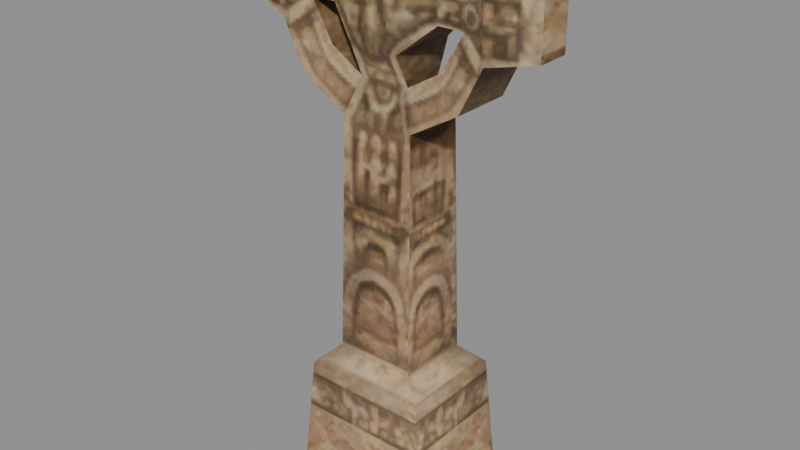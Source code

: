 # Source: monument_a.blend  (saved by Blender 5.2.45; exported with 4.5.12 LTS)
import bpy
from mathutils import Matrix  # noqa: F401  (used for matrix-valued properties, if any)

bpy.ops.wm.read_factory_settings(use_empty=True)
scene = bpy.context.scene
scene.name = 'Scene'

# ---- collections
col_monument_a = bpy.data.collections.new('monument_a'); scene.collection.children.link(col_monument_a)

# ---- images (referenced by path relative to the original .blend; pixels are not part of the script)
import os
ASSET_DIR = os.environ.get("B2B_ASSET_DIR", "")  # directory of the original .blend (textures are referenced by path, not embedded)
HERE = os.path.dirname(os.path.abspath(__file__))  # packed textures are extracted next to this script under _unpacked/

def load_image(name, relpath, width, height, colorspace="sRGB"):
    """Load a texture the original file referenced (path relative to the .blend, or extracted next to this script)."""
    p = next((c for c in (os.path.join(HERE, relpath), os.path.join(ASSET_DIR, relpath)) if relpath and os.path.exists(c)), "")
    if p:
        img = bpy.data.images.load(p, check_existing=True)
        img.name = name
    else:  # same state as the original file: an image datablock whose file is absent (Cycles renders it pink)
        img = bpy.data.images.new(name, width, height)
        img.source = "FILE"
        img.filepath = "//" + (relpath or name)
    img.colorspace_settings.name = colorspace
    return img
img_monument_a_monument_dds = load_image('monument_a_monument.dds', '_unpacked/texture_0.2633f859.png', 256, 256, 'sRGB')

# ---- materials (node trees are filled in below, after node groups)
mat_monument_a_mat_0 = bpy.data.materials.new('monument_a_mat_0')

# ---- material node trees
mat_monument_a_mat_0.use_nodes = True; mat_monument_a_mat_0.node_tree.nodes.clear()
_N = mat_monument_a_mat_0.node_tree.nodes; _L = mat_monument_a_mat_0.node_tree.links
n0 = _N.new('ShaderNodeBsdfPrincipled'); n0.name = 'Principled BSDF'; n0.location = (-200, 100)
n0.inputs[2].default_value = 0.8
n0.inputs[10].default_value = 0.005
n1 = _N.new('ShaderNodeOutputMaterial'); n1.name = 'Material Output'; n1.location = (200, 100)
n2 = _N.new('ShaderNodeTexImage'); n2.name = 'Image Texture'; n2.location = (0, 0)
n2.image = img_monument_a_monument_dds
_L.new(n0.outputs[0], n1.inputs[0])
_L.new(n2.outputs[0], n0.inputs[0])
_L.new(n2.outputs[1], n0.inputs[4])
n1.is_active_output = True

# ---- meshes
me_monument_a_mesh_0 = bpy.data.meshes.new('monument_a_mesh_0')
me_monument_a_mesh_0.from_pydata([(-0.3108, 0.2856, 0.703), (-0.3108, -0.2856, 0.703), (-0.2807, -0.2385, 2.529), (0.3108, -0.2856, 0.703), (0.3108, 0.2856, 0.703), (0.2807, 0.2385, 2.529), (-0.2807, 0.2385, 2.529), (0.2807, -0.2385, 2.529), (0.5511, -0.4729, -0.3214), (0.5511, 0.4729, -0.3214), (0.4868, -0.4113, 0.5707), (-0.5511, 0.4729, -0.3214), (-0.5511, -0.4729, -0.3214), (-0.4868, 0.4113, 0.5707), (-0.4868, -0.4113, 0.5707), (0.4868, 0.4113, 0.5707), (0.6517, 0.2322, 2.747), (0.8189, 0.2259, 3.09), (0.6517, -0.2322, 2.747), (-0.6517, -0.2322, 2.747), (-0.8189, -0.2259, 3.09), (-0.6517, 0.2322, 2.747), (0.8189, -0.2259, 3.09), (-0.8189, 0.2259, 3.09), (1.15, -0.1279, 3.66), (1.15, -0.1279, 3.15), (1.15, 0.1279, 3.15), (1.15, 0.1279, 3.66), (-1.15, 0.1279, 3.66), (-1.15, 0.1279, 3.15), (-1.15, -0.1279, 3.15), (-1.15, -0.1279, 3.66), (0.1876, 0.2626, 3.041), (0.1876, -0.2626, 3.041), (0.1922, -0.1556, 2.8), (-0.1876, -0.2626, 3.041), (-0.1876, 0.2626, 3.041), (-0.1922, 0.1556, 2.8), (0.4237, 0.1507, 3.248), (-0.4237, -0.1507, 3.248), (-0.2807, 0.2385, 2.529), (-0.2807, -0.2385, 2.529), (0.2807, -0.2385, 2.529), (0.2807, 0.2385, 2.529), (0.4509, -0.1532, 2.954), (0.6235, -0.1507, 3.248), (0.4509, 0.1532, 2.954), (-0.4509, 0.1532, 2.954), (-0.6235, 0.1507, 3.248), (-0.4509, -0.1532, 2.954), (0.6235, 0.1507, 3.248), (-0.6235, -0.1507, 3.248), (0.1876, 0.2626, 3.733), (0.1876, -0.2626, 3.733), (0.4237, -0.1507, 3.568), (-0.1876, -0.2626, 3.733), (-0.1876, 0.2626, 3.733), (-0.4237, 0.1507, 3.568), (-0.1876, 0.2626, 3.733), (-0.1876, 0.2626, 3.041), (-0.4237, 0.1507, 3.248), (0.1876, -0.2626, 3.733), (0.1876, -0.2626, 3.041), (0.4237, -0.1507, 3.248), (-0.1876, -0.2626, 3.041), (-0.1876, -0.2626, 3.733), (-0.4237, -0.1507, 3.568), (0.1876, 0.2626, 3.041), (0.1876, 0.2626, 3.733), (0.4237, 0.1507, 3.568), (-0.1922, -0.1556, 2.8), (0.1922, 0.1556, 2.8), (0.5511, -0.4729, -0.3214), (0.4868, -0.4113, 0.5707), (-0.5511, -0.4729, -0.3214), (0.4237, -0.1507, 3.248), (-0.4237, 0.1507, 3.248), (-0.8189, 0.2259, 3.09), (-1.15, 0.1279, 3.15), (-0.8189, 0.2259, 3.695), (0.8189, 0.2259, 3.695), (1.15, 0.1279, 3.66), (0.8189, 0.2259, 3.09), (-0.8189, -0.2259, 3.695), (-1.15, -0.1279, 3.66), (-0.8189, -0.2259, 3.09), (0.8189, -0.2259, 3.09), (1.15, -0.1279, 3.15), (0.8189, -0.2259, 3.695), (0.4868, 0.4113, 0.5707), (0.5511, 0.4729, -0.3214), (-0.5511, 0.4729, -0.3214), (0.8189, -0.2259, 3.695), (0.8189, 0.2259, 3.695), (0.6235, 0.1507, 3.568), (-0.8189, 0.2259, 3.695), (-0.8189, -0.2259, 3.695), (-0.6235, -0.1507, 3.568), (-1.15, 0.1279, 3.66), (1.15, 0.1279, 3.15), (1.15, -0.1279, 3.66), (-1.15, -0.1279, 3.15), (-0.4237, -0.1507, 3.568), (0.4237, 0.1507, 3.568), (-0.1922, -0.1556, 2.8), (-0.1922, 0.1556, 2.8), (0.1922, 0.1556, 2.8), (0.1922, -0.1556, 2.8), (-0.6235, -0.1507, 3.248), (0.6235, 0.1507, 3.248), (0.6235, -0.1507, 3.568), (-0.6235, 0.1507, 3.568), (0.6235, -0.1507, 3.568), (-0.6235, 0.1507, 3.568), (0.4237, 0.1507, 3.248), (-0.4237, -0.1507, 3.248), (0.4237, -0.1507, 3.568), (-0.4237, 0.1507, 3.568), (-0.2807, -0.2385, 2.529), (-0.3108, -0.2856, 0.703), (0.2807, -0.2385, 2.529), (0.2807, 0.2385, 2.529), (0.3108, 0.2856, 0.703), (-0.2807, 0.2385, 2.529), (-0.8189, -0.2259, 3.09), (-1.15, -0.1279, 3.15), (-0.8189, 0.2259, 3.09), (0.8189, 0.2259, 3.09), (1.15, 0.1279, 3.15), (0.8189, -0.2259, 3.09), (-0.6517, 0.2322, 2.747), (-0.4509, 0.1532, 2.954), (0.6517, -0.2322, 2.747), (0.4509, -0.1532, 2.954), (-0.6517, -0.2322, 2.747), (0.6517, 0.2322, 2.747), (-0.6235, -0.1507, 3.568), (0.6235, 0.1507, 3.568), (-0.6235, 0.1507, 3.248), (0.6235, -0.1507, 3.248), (0.4509, 0.1532, 2.954), (-0.4509, -0.1532, 2.954), (0.1922, -0.1556, 2.8), (-0.1922, 0.1556, 2.8), (-0.2807, 0.2385, 2.529), (1.15, -0.1279, 3.66), (-1.15, 0.1279, 3.66), (-0.2807, -0.2385, 2.529), (0.3108, -0.2856, 0.703), (-0.4868, -0.4113, 0.5707), (1.15, -0.1279, 3.15), (-1.15, 0.1279, 3.15), (-0.1922, -0.1556, 2.8), (0.1922, 0.1556, 2.8), (-0.4868, 0.4113, 0.5707), (1.15, 0.1279, 3.66), (-1.15, -0.1279, 3.66), (-0.1922, -0.1556, 2.8), (-0.1922, 0.1556, 2.8), (-0.4237, -0.1507, 3.248), (-0.4237, -0.1507, 3.568), (-0.4237, 0.1507, 3.568), (-0.4237, 0.1507, 3.248), (-0.3108, 0.2856, 0.703), (-0.6235, -0.1507, 3.248), (-0.6235, 0.1507, 3.248), (-0.1876, -0.2626, 3.733), (-0.1876, 0.2626, 3.733), (0.6235, -0.1507, 3.248), (0.6235, 0.1507, 3.248)], [], [(0, 1, 2), (3, 4, 5), (6, 0, 2), (7, 3, 5), (8, 9, 10), (11, 12, 13), (12, 14, 13), (9, 15, 10), (16, 17, 18), (19, 20, 21), (17, 22, 18), (20, 23, 21), (24, 25, 26), (27, 24, 26), (28, 29, 30), (31, 28, 30), (32, 33, 34), (35, 36, 37), (13, 14, 0), (10, 15, 3), (33, 32, 38), (36, 35, 39), (40, 41, 19), (42, 43, 16), (18, 42, 16), (21, 40, 19), (44, 45, 46), (47, 48, 49), (45, 50, 46), (48, 51, 49), (52, 53, 54), (55, 56, 57), (58, 59, 60), (61, 62, 63), (64, 65, 66), (67, 68, 69), (15, 4, 3), (14, 1, 0), (70, 35, 37), (71, 32, 34), (72, 73, 74), (75, 33, 38), (76, 36, 39), (77, 78, 79), (80, 81, 82), (83, 84, 85), (86, 87, 88), (89, 90, 91), (92, 93, 94), (95, 96, 97), (78, 98, 79), (81, 99, 82), (87, 100, 88), (84, 101, 85), (102, 55, 57), (103, 52, 54), (104, 105, 47), (106, 107, 44), (46, 106, 44), (49, 104, 47), (83, 85, 108), (80, 82, 109), (86, 88, 110), (77, 79, 111), (112, 92, 94), (113, 95, 97), (114, 67, 69), (115, 64, 66), (116, 61, 63), (117, 58, 60), (118, 119, 120), (121, 122, 123), (124, 125, 126), (127, 128, 129), (130, 77, 131), (132, 86, 133), (108, 85, 134), (109, 82, 135), (136, 83, 108), (137, 80, 109), (138, 77, 111), (139, 86, 110), (140, 109, 135), (141, 108, 134), (77, 138, 131), (86, 139, 133), (142, 120, 132), (143, 144, 130), (92, 145, 93), (95, 146, 96), (135, 121, 140), (134, 147, 141), (73, 148, 149), (128, 150, 129), (125, 151, 126), (147, 152, 141), (121, 153, 140), (131, 143, 130), (133, 142, 132), (122, 89, 154), (145, 155, 93), (146, 156, 96), (67, 153, 59), (64, 157, 62), (153, 121, 158), (157, 118, 142), (108, 159, 136), (159, 160, 136), (161, 162, 138), (111, 161, 138), (103, 54, 112), (116, 63, 139), (102, 57, 113), (163, 122, 154), (148, 119, 149), (97, 102, 113), (76, 39, 164), (165, 76, 164), (110, 116, 139), (109, 114, 137), (114, 69, 137), (53, 52, 166), (154, 89, 91), (52, 167, 166), (61, 65, 64), (62, 61, 64), (58, 68, 67), (59, 58, 67), (121, 123, 158), (168, 75, 169), (118, 120, 142), (75, 38, 169), (119, 148, 120), (122, 163, 123), (153, 158, 59), (73, 149, 74), (94, 103, 112), (157, 142, 62)])
me_monument_a_mesh_0.polygons.foreach_set('use_smooth', [True] * 138)
_uv = me_monument_a_mesh_0.uv_layers.new(name='UVMap')
_uv.uv.foreach_set('vector', [0.1356, 0.4662, 0.04266, 0.4662, 0.05151, 0.8056, 0.1356, 0.4662, 0.04266, 0.4662, 0.05151, 0.8056, 0.1293, 0.8056, 0.1356, 0.4662, 0.05151, 0.8056, 0.1293, 0.8056, 0.1356, 0.4662, 0.05151, 0.8056, 0.1687, 0.2622, 0.003871, 0.2622, 0.1558, 0.4201, 0.1687, 0.2622, 0.003871, 0.2622, 0.1558, 0.4201, 0.003871, 0.2622, 0.01726, 0.4201, 0.1558, 0.4201, 0.003871, 0.2622, 0.01726, 0.4201, 0.1558, 0.4201, 0.05059, 0.896, 0.05041, 0.9681, 0.1283, 0.896, 0.05059, 0.896, 0.05041, 0.9681, 0.1283, 0.896, 0.05041, 0.9681, 0.1281, 0.9681, 0.1283, 0.896, 0.05041, 0.9681, 0.1281, 0.9681, 0.1283, 0.896, 0.4775, 0.4642, 0.4759, 0.3686, 0.4342, 0.3686, 0.4334, 0.4642, 0.4775, 0.4642, 0.4342, 0.3686, 0.4775, 0.4642, 0.4759, 0.3686, 0.4342, 0.3686, 0.4334, 0.4642, 0.4775, 0.4642, 0.4342, 0.3686, 0.1479, 0.7097, 0.2252, 0.7097, 0.2105, 0.6654, 0.1479, 0.7097, 0.2252, 0.7097, 0.2105, 0.6654, 0.1558, 0.4201, 0.01726, 0.4201, 0.1356, 0.4662, 0.1558, 0.4201, 0.01726, 0.4201, 0.1356, 0.4662, 0.2252, 0.7097, 0.1479, 0.7097, 0.1626, 0.7781, 0.2252, 0.7097, 0.1479, 0.7097, 0.1626, 0.7781, 0.1293, 0.8056, 0.05151, 0.8056, 0.05059, 0.896, 0.1293, 0.8056, 0.05151, 0.8056, 0.05059, 0.896, 0.1283, 0.896, 0.1293, 0.8056, 0.05059, 0.896, 0.1283, 0.896, 0.1293, 0.8056, 0.05059, 0.896, 0.2105, 0.597, 0.2105, 0.6574, 0.1626, 0.597, 0.2105, 0.597, 0.2105, 0.6574, 0.1626, 0.597, 0.2105, 0.6574, 0.1626, 0.6574, 0.1626, 0.597, 0.2105, 0.6574, 0.1626, 0.6574, 0.1626, 0.597, 0.4172, 0.6978, 0.4938, 0.6978, 0.4803, 0.6367, 0.4172, 0.6978, 0.4938, 0.6978, 0.4803, 0.6367, 0.2654, 0.9912, 0.2654, 0.8667, 0.2242, 0.9039, 0.3307, 0.9912, 0.3307, 0.8667, 0.3719, 0.9039, 0.2654, 0.8667, 0.2654, 0.9912, 0.2242, 0.9614, 0.3307, 0.8667, 0.3307, 0.9912, 0.3719, 0.9614, 0.01726, 0.4201, 0.04266, 0.4662, 0.1356, 0.4662, 0.01726, 0.4201, 0.04266, 0.4662, 0.1356, 0.4662, 0.1626, 0.6654, 0.1479, 0.7097, 0.2105, 0.6654, 0.1626, 0.6654, 0.1479, 0.7097, 0.2105, 0.6654, 0.3941, 0.2622, 0.3829, 0.4226, 0.202, 0.2622, 0.2136, 0.7791, 0.2252, 0.7097, 0.1626, 0.7781, 0.2136, 0.7791, 0.2252, 0.7097, 0.1626, 0.7781, 0.4407, 0.8756, 0.4985, 0.8863, 0.4407, 0.9844, 0.4407, 0.9844, 0.4985, 0.9779, 0.4407, 0.8756, 0.4407, 0.9844, 0.4985, 0.9779, 0.4407, 0.8756, 0.4407, 0.8756, 0.4985, 0.8863, 0.4407, 0.9844, 0.3829, 0.4226, 0.3941, 0.2622, 0.202, 0.2622, 0.4937, 0.5373, 0.4172, 0.5373, 0.4304, 0.5895, 0.4937, 0.5373, 0.4172, 0.5373, 0.4304, 0.5895, 0.4985, 0.8863, 0.4985, 0.9779, 0.4407, 0.9844, 0.4985, 0.9779, 0.4985, 0.8863, 0.4407, 0.8756, 0.4985, 0.8863, 0.4985, 0.9779, 0.4407, 0.9844, 0.4985, 0.9779, 0.4985, 0.8863, 0.4407, 0.8756, 0.4303, 0.6367, 0.4172, 0.6978, 0.4803, 0.6367, 0.4303, 0.6367, 0.4172, 0.6978, 0.4803, 0.6367, 0.1622, 0.5296, 0.2105, 0.5286, 0.2105, 0.597, 0.1622, 0.5296, 0.2105, 0.5286, 0.2105, 0.597, 0.1626, 0.597, 0.1622, 0.5296, 0.2105, 0.597, 0.1626, 0.597, 0.1622, 0.5296, 0.2105, 0.597, 0.4407, 0.9844, 0.4407, 0.8756, 0.4067, 0.9039, 0.4407, 0.9844, 0.4407, 0.8756, 0.4067, 0.9039, 0.4407, 0.8756, 0.4407, 0.9844, 0.4067, 0.9614, 0.4407, 0.8756, 0.4407, 0.9844, 0.4067, 0.9614, 0.4804, 0.5895, 0.4937, 0.5373, 0.4304, 0.5895, 0.4804, 0.5895, 0.4937, 0.5373, 0.4304, 0.5895, 0.3719, 0.9039, 0.3307, 0.8667, 0.3719, 0.9614, 0.2242, 0.9039, 0.2654, 0.8667, 0.2242, 0.9614, 0.3719, 0.9614, 0.3307, 0.9912, 0.3719, 0.9039, 0.2242, 0.9614, 0.2654, 0.9912, 0.2242, 0.9039, 0.2491, 0.7747, 0.2439, 0.4464, 0.347, 0.7747, 0.347, 0.7747, 0.3522, 0.4464, 0.2491, 0.7747, 0.4169, 0.304, 0.4342, 0.3686, 0.4946, 0.304, 0.4169, 0.304, 0.4342, 0.3686, 0.4946, 0.304, 0.4116, 0.8139, 0.4407, 0.8756, 0.3766, 0.851, 0.4116, 0.8139, 0.4407, 0.8756, 0.3766, 0.851, 0.4067, 0.9039, 0.4407, 0.8756, 0.4116, 0.8139, 0.4067, 0.9039, 0.4407, 0.8756, 0.4116, 0.8139, 0.4067, 0.9614, 0.4407, 0.9844, 0.4067, 0.9039, 0.4067, 0.9614, 0.4407, 0.9844, 0.4067, 0.9039, 0.4067, 0.9039, 0.4407, 0.8756, 0.4067, 0.9614, 0.4067, 0.9039, 0.4407, 0.8756, 0.4067, 0.9614, 0.3766, 0.851, 0.4067, 0.9039, 0.4116, 0.8139, 0.3766, 0.851, 0.4067, 0.9039, 0.4116, 0.8139, 0.4407, 0.8756, 0.4067, 0.9039, 0.3766, 0.851, 0.4407, 0.8756, 0.4067, 0.9039, 0.3766, 0.851, 0.3315, 0.8234, 0.347, 0.7747, 0.4116, 0.8139, 0.3315, 0.8234, 0.347, 0.7747, 0.4116, 0.8139, 0.4937, 0.5373, 0.4775, 0.4642, 0.4172, 0.5373, 0.4937, 0.5373, 0.4775, 0.4642, 0.4172, 0.5373, 0.4116, 0.8139, 0.347, 0.7747, 0.3766, 0.851, 0.4116, 0.8139, 0.347, 0.7747, 0.3766, 0.851, 0.3829, 0.4226, 0.3522, 0.4464, 0.2132, 0.4226, 0.4342, 0.3686, 0.4759, 0.3686, 0.4946, 0.304, 0.4342, 0.3686, 0.4759, 0.3686, 0.4946, 0.304, 0.347, 0.7747, 0.3315, 0.8234, 0.3766, 0.851, 0.347, 0.7747, 0.3315, 0.8234, 0.3766, 0.851, 0.3766, 0.851, 0.3315, 0.8234, 0.4116, 0.8139, 0.3766, 0.851, 0.3315, 0.8234, 0.4116, 0.8139, 0.3522, 0.4464, 0.3829, 0.4226, 0.2132, 0.4226, 0.4775, 0.4642, 0.4334, 0.4642, 0.4172, 0.5373, 0.4775, 0.4642, 0.4334, 0.4642, 0.4172, 0.5373, 0.3307, 0.8667, 0.3315, 0.8234, 0.2654, 0.8667, 0.2654, 0.8667, 0.2646, 0.8234, 0.3307, 0.8667, 0.3315, 0.8234, 0.347, 0.7747, 0.2646, 0.8234, 0.2646, 0.8234, 0.2491, 0.7747, 0.3315, 0.8234, 0.4067, 0.9039, 0.3719, 0.9039, 0.4067, 0.9614, 0.3719, 0.9039, 0.3719, 0.9614, 0.4067, 0.9614, 0.3719, 0.9614, 0.3719, 0.9039, 0.4067, 0.9039, 0.4067, 0.9614, 0.3719, 0.9614, 0.4067, 0.9039, 0.4303, 0.6367, 0.4803, 0.6367, 0.4804, 0.5895, 0.3719, 0.9614, 0.3719, 0.9039, 0.4067, 0.9039, 0.4303, 0.6367, 0.4803, 0.6367, 0.4804, 0.5895, 0.2439, 0.4464, 0.3522, 0.4464, 0.2132, 0.4226, 0.3522, 0.4464, 0.2439, 0.4464, 0.2132, 0.4226, 0.4304, 0.5895, 0.4303, 0.6367, 0.4804, 0.5895, 0.2136, 0.7791, 0.1626, 0.7781, 0.1626, 0.8103, 0.2141, 0.8103, 0.2136, 0.7791, 0.1626, 0.8103, 0.4067, 0.9614, 0.3719, 0.9614, 0.4067, 0.9039, 0.4067, 0.9039, 0.3719, 0.9039, 0.4067, 0.9614, 0.3719, 0.9039, 0.3719, 0.9614, 0.4067, 0.9614, 0.4938, 0.6978, 0.4172, 0.6978, 0.4938, 0.7788, 0.2132, 0.4226, 0.3829, 0.4226, 0.202, 0.2622, 0.4172, 0.6978, 0.4173, 0.7788, 0.4938, 0.7788, 0.3307, 0.9912, 0.2654, 0.9912, 0.2654, 0.8667, 0.3307, 0.8667, 0.3307, 0.9912, 0.2654, 0.8667, 0.2654, 0.9912, 0.3307, 0.9912, 0.3307, 0.8667, 0.2654, 0.8667, 0.2654, 0.9912, 0.3307, 0.8667, 0.347, 0.7747, 0.2491, 0.7747, 0.2646, 0.8234, 0.2141, 0.8103, 0.2136, 0.7791, 0.1626, 0.8103, 0.2491, 0.7747, 0.347, 0.7747, 0.3315, 0.8234, 0.2136, 0.7791, 0.1626, 0.7781, 0.1626, 0.8103, 0.2439, 0.4464, 0.3522, 0.4464, 0.347, 0.7747, 0.3522, 0.4464, 0.2439, 0.4464, 0.2491, 0.7747, 0.3315, 0.8234, 0.2646, 0.8234, 0.2654, 0.8667, 0.3829, 0.4226, 0.2132, 0.4226, 0.202, 0.2622, 0.4304, 0.5895, 0.4303, 0.6367, 0.4804, 0.5895, 0.2646, 0.8234, 0.3315, 0.8234, 0.3307, 0.8667])
me_monument_a_mesh_0.materials.append(mat_monument_a_mat_0)
me_monument_a_mesh_0.update()
me_monument_a_mesh_0.normals_split_custom_set([tuple(v) for v in zip(*[iter([-0.5703, 0.6145, 0.5452, -0.5702, -0.6145, 0.5452, -0.9999, 4.369e-08, 0.01647, 0.5703, -0.6145, 0.5452, 0.5702, 0.6145, 0.5452, 0.9999, 0.0, 0.01647, -0.9999, 0.0, 0.01647, -0.5703, 0.6145, 0.5452, -0.9999, 4.369e-08, 0.01647, 0.9999, 0.0, 0.01647, 0.5703, -0.6145, 0.5452, 0.9999, 0.0, 0.01647, 0.9974, 0.0, 0.07184, 0.9974, 0.0, 0.07184, 0.5589, -0.6025, 0.5697, -0.9974, 1.409e-07, 0.07184, -0.9974, 7.423e-08, 0.07184, -0.5589, 0.6025, 0.5697, -0.9974, 7.423e-08, 0.07184, -0.5589, -0.6025, 0.5697, -0.5589, 0.6025, 0.5697, 0.9974, 0.0, 0.07184, 0.5589, 0.6025, 0.5697, 0.5589, -0.6025, 0.5697, 0.7341, -2.359e-08, -0.679, 0.6032, -2.949e-06, -0.7976, 0.7341, 1.075e-07, -0.679, -0.7341, 2.359e-08, -0.679, -0.6032, 2.949e-06, -0.7976, -0.7341, -5.73e-09, -0.6791, 0.6032, -2.949e-06, -0.7976, 0.6032, -5.32e-06, -0.7976, 0.7341, 1.075e-07, -0.679, -0.6032, 2.949e-06, -0.7976, -0.6032, 5.216e-06, -0.7976, -0.7341, -5.73e-09, -0.6791, 1.0, 0.0, 0.0, 1.0, 0.0, 0.0, 1.0, 0.0, 0.0, 1.0, 0.0, 0.0, 1.0, 0.0, 0.0, 1.0, 0.0, 0.0, -1.0, 0.0, 0.0, -1.0, 0.0, 0.0, -1.0, 0.0, 0.0, -1.0, 0.0, 0.0, -1.0, 0.0, 0.0, -1.0, 0.0, 0.0, 0.9146, -6.054e-09, -0.4044, 0.9146, 5.383e-07, -0.4044, 0.9998, 0.0, 0.01905, -0.9146, 6.054e-09, -0.4044, -0.9146, -5.383e-07, -0.4044, -0.9998, 0.0, 0.01905, -0.5589, 0.6025, 0.5697, -0.5589, -0.6025, 0.5697, -0.5703, 0.6145, 0.5452, 0.5589, -0.6025, 0.5697, 0.5589, 0.6025, 0.5697, 0.5703, -0.6145, 0.5452, 0.9146, 5.383e-07, -0.4044, 0.9146, -6.054e-09, -0.4044, 0.3519, 1.516e-06, -0.936, -0.9146, -5.383e-07, -0.4044, -0.9146, 6.054e-09, -0.4044, -0.3519, 1.817e-05, -0.936, -0.5065, 0.0, -0.8622, -0.5065, 0.0, -0.8622, -0.7341, 2.359e-08, -0.679, 0.5065, 0.0, -0.8622, 0.5065, 0.0, -0.8622, 0.7341, -2.359e-08, -0.679, 0.7341, 1.075e-07, -0.679, 0.5065, 0.0, -0.8622, 0.7341, -2.359e-08, -0.679, -0.7341, -5.73e-09, -0.6791, -0.5065, 0.0, -0.8622, -0.7341, 2.359e-08, -0.679, -0.7087, 3.009e-08, 0.7055, -0.8627, 0.0, 0.5058, -0.7087, 9.94e-06, 0.7055, 0.7087, -2.942e-08, 0.7055, 0.8627, 0.0, 0.5058, 0.7087, -1.029e-05, 0.7055, -0.8627, 0.0, 0.5058, -0.8627, 0.0, 0.5058, -0.7087, 9.94e-06, 0.7055, 0.8627, 0.0, 0.5058, 0.8627, 0.0, 0.5058, 0.7087, -1.029e-05, 0.7055, 0.3012, 6.99e-07, 0.9536, 0.3012, 6.873e-07, 0.9536, 0.3012, 1.952e-07, 0.9536, -0.3012, 1.891e-05, 0.9535, -0.3012, 1.427e-05, 0.9535, -0.3012, -2.03e-07, 0.9536, -0.2194, 0.9756, -8.028e-07, -0.1487, 0.9788, -0.141, -0.2194, 0.9756, -6.702e-06, 0.2194, -0.9756, -8.028e-07, 0.1487, -0.9788, -0.141, 0.2194, -0.9756, -1.679e-06, -0.1487, -0.9788, -0.141, -0.2194, -0.9756, 3.166e-08, -0.2194, -0.9756, 5.238e-06, 0.1487, 0.9788, -0.141, 0.2194, 0.9756, 3.166e-08, 0.2194, 0.9756, -1.206e-05, 0.5589, 0.6025, 0.5697, 0.5702, 0.6145, 0.5452, 0.5703, -0.6145, 0.5452, -0.5589, -0.6025, 0.5697, -0.5702, -0.6145, 0.5452, -0.5703, 0.6145, 0.5452, -0.9998, 0.0, 0.01905, -0.9146, 6.054e-09, -0.4044, -0.9998, 0.0, 0.01905, 0.9998, 0.0, 0.01905, 0.9146, -6.054e-09, -0.4044, 0.9998, 0.0, 0.01905, 0.0, -0.9976, 0.0689, 0.559, -0.6025, 0.5697, 0.0, -0.9976, 0.0689, 0.3519, -2.893e-06, -0.936, 0.9146, 5.383e-07, -0.4044, 0.3519, 1.516e-06, -0.936, -0.3519, 2.89e-06, -0.936, -0.9146, -5.383e-07, -0.4044, -0.3519, 1.817e-05, -0.936, 0.1107, 0.9926, 0.04958, -0.2837, 0.9589, 0.0, 0.03982, 0.9992, -2.235e-08, -0.03978, 0.9992, 4.666e-06, 0.2837, 0.9589, 0.0, -0.1107, 0.9926, 0.04955, 0.03978, -0.9992, 4.681e-06, -0.2837, -0.9589, 0.0, 0.1107, -0.9926, 0.04955, -0.1107, -0.9926, 0.04958, 0.2837, -0.9589, 0.0, -0.03982, -0.9992, -2.049e-08, 0.559, 0.6024, 0.5697, 0.0, 0.9976, 0.0689, 0.0, 0.9976, 0.0689, -0.2335, -3.425e-07, 0.9724, -0.2335, 3.12e-08, 0.9723, -0.2853, 1.341e-06, 0.9584, 0.2335, 3.435e-07, 0.9724, 0.2335, -3.05e-08, 0.9724, 0.2853, -1.324e-06, 0.9584, -0.2837, 0.9589, 0.0, -0.2837, 0.9589, 0.0, 0.03982, 0.9992, -2.235e-08, 0.2837, 0.9589, 0.0, 0.2837, 0.9589, 0.0, -0.1107, 0.9926, 0.04955, 0.2837, -0.9589, 0.0, 0.2837, -0.9589, 0.0, -0.03982, -0.9992, -2.049e-08, -0.2837, -0.9589, 0.0, -0.2837, -0.9589, 0.0, 0.1107, -0.9926, 0.04955, -0.3012, -9.211e-07, 0.9536, -0.3012, 1.891e-05, 0.9535, -0.3012, -2.03e-07, 0.9536, 0.3012, 9.164e-07, 0.9536, 0.3012, 6.99e-07, 0.9536, 0.3012, 1.952e-07, 0.9536, 0.5097, 0.0, 0.8604, 0.5097, 0.0, 0.8604, 0.7087, -2.942e-08, 0.7055, -0.5097, 0.0, 0.8604, -0.5097, 0.0, 0.8604, -0.7087, 3.009e-08, 0.7055, -0.7087, 9.94e-06, 0.7055, -0.5097, 0.0, 0.8604, -0.7087, 3.009e-08, 0.7055, 0.7087, -1.029e-05, 0.7055, 0.5097, 0.0, 0.8604, 0.7087, -2.942e-08, 0.7055, 0.03978, -0.9992, 4.681e-06, 0.1107, -0.9926, 0.04955, 0.2034, -0.9779, 0.04814, -0.03978, 0.9992, 4.666e-06, -0.1107, 0.9926, 0.04955, -0.2034, 0.9779, 0.04814, -0.1107, -0.9926, 0.04958, -0.03982, -0.9992, -2.049e-08, -0.1827, -0.9832, 6.783e-07, 0.1107, 0.9926, 0.04958, 0.03982, 0.9992, -2.235e-08, 0.1827, 0.9832, 6.783e-07, -0.2853, -2.461e-06, 0.9584, -0.2335, -3.425e-07, 0.9724, -0.2853, 1.341e-06, 0.9584, 0.2853, 2.461e-06, 0.9584, 0.2335, 3.435e-07, 0.9724, 0.2853, -1.324e-06, 0.9584, 0.2194, 0.9756, -1.881e-07, 0.1487, 0.9788, -0.141, 0.2194, 0.9756, -1.206e-05, -0.2194, -0.9756, 2.377e-06, -0.1487, -0.9788, -0.141, -0.2194, -0.9756, 5.238e-06, 0.2194, -0.9756, -9.332e-07, 0.2194, -0.9756, -8.028e-07, 0.2194, -0.9756, -1.679e-06, -0.2194, 0.9756, 4.232e-06, -0.2194, 0.9756, -8.028e-07, -0.2194, 0.9756, -6.702e-06, 0.04427, -0.9809, 0.1896, -0.5703, -0.6144, 0.5452, -0.04426, -0.9809, 0.1896, -0.04426, 0.9809, 0.1896, 0.5703, 0.6144, 0.5452, 0.04427, 0.9809, 0.1896, -0.6032, 4.281e-05, -0.7976, -0.1766, 0.0, -0.9843, -0.6032, 1.252e-05, -0.7976, 0.6032, -4.281e-05, -0.7976, 0.1766, 0.0, -0.9843, 0.6032, -1.252e-05, -0.7976, 0.1877, 0.9628, 0.1946, 0.1107, 0.9926, 0.04958, 0.1877, 0.9627, 0.1947, -0.1877, -0.9628, 0.1946, -0.1107, -0.9926, 0.04958, -0.1877, -0.9628, 0.1946, 0.2034, -0.9779, 0.04814, 0.1107, -0.9926, 0.04955, 0.1877, -0.9628, 0.1946, -0.2034, 0.9779, 0.04814, -0.1107, 0.9926, 0.04955, -0.1877, 0.9628, 0.1946, 0.1826, -0.9832, 4.247e-07, 0.03978, -0.9992, 4.681e-06, 0.2034, -0.9779, 0.04814, -0.1826, 0.9832, 4.284e-07, -0.03978, 0.9992, 4.666e-06, -0.2034, 0.9779, 0.04814, 0.2034, 0.9779, 0.04813, 0.1107, 0.9926, 0.04958, 0.1827, 0.9832, 6.783e-07, -0.2034, -0.9779, 0.04813, -0.1107, -0.9926, 0.04958, -0.1827, -0.9832, 6.783e-07, -0.1877, 0.9628, 0.1946, -0.2034, 0.9779, 0.04814, -0.1877, 0.9628, 0.1946, 0.1876, -0.9628, 0.1946, 0.2034, -0.9779, 0.04814, 0.1877, -0.9628, 0.1946, 0.1107, 0.9926, 0.04958, 0.2034, 0.9779, 0.04813, 0.1877, 0.9627, 0.1947, -0.1107, -0.9926, 0.04958, -0.2034, -0.9779, 0.04813, -0.1877, -0.9628, 0.1946, -0.04639, -0.9978, 0.04655, -0.04426, -0.9809, 0.1896, -0.1877, -0.9628, 0.1946, 0.04642, 0.9978, 0.0466, 0.0443, 0.9809, 0.1897, 0.1877, 0.9628, 0.1946, -0.2335, -3.425e-07, 0.9724, 0.107, 0.0, 0.9943, -0.2335, 3.12e-08, 0.9723, 0.2335, 3.435e-07, 0.9724, -0.107, 0.0, 0.9943, 0.2335, -3.05e-08, 0.9724, -0.1877, 0.9628, 0.1946, -0.04426, 0.9809, 0.1896, -0.1877, 0.9628, 0.1946, 0.1877, -0.9628, 0.1946, 0.04427, -0.9809, 0.1896, 0.1876, -0.9628, 0.1946, 0.559, -0.6025, 0.5697, 0.5703, -0.6144, 0.5452, -0.559, -0.6025, 0.5697, 0.1766, 0.0, -0.9843, 0.1766, 0.0, -0.9843, 0.6032, -1.252e-05, -0.7976, -0.1766, 0.0, -0.9843, -0.1766, 0.0, -0.9843, -0.6032, 1.252e-05, -0.7976, 0.04427, -0.9809, 0.1896, 0.0464, -0.9978, 0.04657, 0.1876, -0.9628, 0.1946, -0.04426, 0.9809, 0.1896, -0.0464, 0.9978, 0.04656, -0.1877, 0.9628, 0.1946, 0.1877, 0.9627, 0.1947, 0.04642, 0.9978, 0.0466, 0.1877, 0.9628, 0.1946, -0.1877, -0.9628, 0.1946, -0.04639, -0.9978, 0.04655, -0.1877, -0.9628, 0.1946, 0.5703, 0.6144, 0.5452, 0.559, 0.6024, 0.5697, -0.559, 0.6025, 0.5697, 0.107, 0.0, 0.9943, 0.107, 0.0, 0.9943, -0.2335, 3.12e-08, 0.9723, -0.107, 0.0, 0.9943, -0.107, 0.0, 0.9943, 0.2335, -3.05e-08, 0.9724, 0.1487, 0.9788, -0.141, -0.0464, 0.9978, 0.04656, -0.1487, 0.9788, -0.141, -0.1487, -0.9788, -0.141, 0.04638, -0.9978, 0.04652, 0.1487, -0.9788, -0.141, -0.0464, 0.9978, 0.04656, -0.04426, 0.9809, 0.1896, 0.04639, 0.9978, 0.04654, 0.04638, -0.9978, 0.04652, 0.04427, -0.9809, 0.1896, -0.04639, -0.9978, 0.04655, 0.2034, -0.9779, 0.04814, -0.2193, -0.9757, -9.586e-09, 0.1826, -0.9832, 4.247e-07, -0.2193, -0.9757, -9.586e-09, -0.2193, -0.9757, 0.0, 0.1826, -0.9832, 4.247e-07, -0.2193, 0.9756, 9.588e-09, -0.2193, 0.9756, 0.0, 0.2034, 0.9779, 0.04813, 0.1827, 0.9832, 6.783e-07, -0.2193, 0.9756, 9.588e-09, 0.2034, 0.9779, 0.04813, 0.3012, 9.164e-07, 0.9536, 0.3012, 1.952e-07, 0.9536, -0.2853, -2.461e-06, 0.9584, 0.2194, -0.9756, -9.332e-07, 0.2194, -0.9756, -1.679e-06, -0.2034, -0.9779, 0.04813, -0.3012, -9.211e-07, 0.9536, -0.3012, -2.03e-07, 0.9536, 0.2853, 2.461e-06, 0.9584, -0.5703, 0.6144, 0.5452, 0.5703, 0.6144, 0.5452, -0.559, 0.6025, 0.5697, 0.5703, -0.6144, 0.5452, -0.5703, -0.6144, 0.5452, -0.559, -0.6025, 0.5697, 0.2853, -1.324e-06, 0.9584, -0.3012, -9.211e-07, 0.9536, 0.2853, 2.461e-06, 0.9584, -0.3519, 2.89e-06, -0.936, -0.3519, 1.817e-05, -0.936, 6.262e-07, 0.0, -1.0, 0.0, 0.0, -1.0, -0.3519, 2.89e-06, -0.936, 6.262e-07, 0.0, -1.0, -0.1827, -0.9832, 6.783e-07, 0.2194, -0.9756, -9.332e-07, -0.2034, -0.9779, 0.04813, -0.2034, 0.9779, 0.04814, 0.2194, 0.9756, -1.881e-07, -0.1826, 0.9832, 4.284e-07, 0.2194, 0.9756, -1.881e-07, 0.2194, 0.9756, -1.206e-05, -0.1826, 0.9832, 4.284e-07, 0.3012, 6.873e-07, 0.9536, 0.3012, 6.99e-07, 0.9536, -0.3011, 1.439e-05, 0.9536, -0.559, 0.6025, 0.5697, 0.559, 0.6024, 0.5697, 0.0, 0.9976, 0.0689, 0.3012, 6.99e-07, 0.9536, -0.3011, -1.445e-05, 0.9536, -0.3011, 1.439e-05, 0.9536, 0.2194, -0.9756, -8.028e-07, -0.2194, -0.9756, 3.166e-08, -0.1487, -0.9788, -0.141, 0.1487, -0.9788, -0.141, 0.2194, -0.9756, -8.028e-07, -0.1487, -0.9788, -0.141, -0.2194, 0.9756, -8.028e-07, 0.2194, 0.9756, 3.166e-08, 0.1487, 0.9788, -0.141, -0.1487, 0.9788, -0.141, -0.2194, 0.9756, -8.028e-07, 0.1487, 0.9788, -0.141, -0.04426, 0.9809, 0.1896, 0.04427, 0.9809, 0.1896, 0.04639, 0.9978, 0.04654, 0.0, 0.0, -1.0, 0.3519, -2.893e-06, -0.936, 0.0, 0.0, -1.0, 0.04427, -0.9809, 0.1896, -0.04426, -0.9809, 0.1896, -0.04639, -0.9978, 0.04655, 0.3519, -2.893e-06, -0.936, 0.3519, 1.516e-06, -0.936, 0.0, 0.0, -1.0, -0.5703, -0.6144, 0.5452, 0.5703, -0.6144, 0.5452, -0.04426, -0.9809, 0.1896, 0.5703, 0.6144, 0.5452, -0.5703, 0.6144, 0.5452, 0.04427, 0.9809, 0.1896, -0.0464, 0.9978, 0.04656, 0.04639, 0.9978, 0.04654, -0.1487, 0.9788, -0.141, 0.559, -0.6025, 0.5697, -0.559, -0.6025, 0.5697, 0.0, -0.9976, 0.0689, -0.2853, 1.341e-06, 0.9584, 0.3012, 9.164e-07, 0.9536, -0.2853, -2.461e-06, 0.9584, 0.04638, -0.9978, 0.04652, -0.04639, -0.9978, 0.04655, 0.1487, -0.9788, -0.141])] * 3)])
arm_monument_a_skeleton = bpy.data.armatures.new('monument_a_skeleton')  # bones are not reproduced

# ---- objects
ob_monument_a_rig = bpy.data.objects.new('monument_a_rig', arm_monument_a_skeleton)
ob_monument_a_mesh_0 = bpy.data.objects.new('monument_a_mesh_0', me_monument_a_mesh_0)

# ---- transforms, parenting, visibility, modifiers, constraints
ob_monument_a_rig.location = (0.0, 0.0, 0.0)
ob_monument_a_rig.show_in_front = True
ob_monument_a_mesh_0.parent = ob_monument_a_rig
ob_monument_a_mesh_0.location = (0.0, 0.0, 0.0)
_vg = ob_monument_a_mesh_0.vertex_groups.new(name='obj59')
_vg.add([0, 1, 2, 3, 4, 5, 6, 7, 8, 9, 10, 11, 12, 13, 14, 15, 16, 17, 18, 19, 20, 21, 22, 23, 24, 25, 26, 27, 28, 29, 30, 31, 32, 33, 34, 35, 36, 37, 38, 39, 40, 41, 42, 43, 44, 45, 46, 47, 48, 49, 50, 51, 52, 53, 54, 55, 56, 57, 58, 59, 60, 61, 62, 63, 64, 65, 66, 67, 68, 69, 70, 71, 72, 73, 74, 75, 76, 77, 78, 79, 80, 81, 82, 83, 84, 85, 86, 87, 88, 89, 90, 91, 92, 93, 94, 95, 96, 97, 98, 99, 100, 101, 102, 103, 104, 105, 106, 107, 108, 109, 110, 111, 112, 113, 114, 115, 116, 117, 118, 119, 120, 121, 122, 123, 124, 125, 126, 127, 128, 129, 130, 131, 132, 133, 134, 135, 136, 137, 138, 139, 140, 141, 142, 143, 144, 145, 146, 147, 148, 149, 150, 151, 152, 153, 154, 155, 156, 157, 158, 159, 160, 161, 162, 163, 164, 165, 166, 167, 168, 169], 1.0, 'REPLACE')
_m = ob_monument_a_mesh_0.modifiers.new('FEZ skin', 'ARMATURE')
_m.object = ob_monument_a_rig

# ---- collection membership
scene.collection.objects.link(ob_monument_a_rig)
col_monument_a.objects.link(ob_monument_a_mesh_0)

# ---- scene / render settings (as saved in the file)
scene.frame_start = 1; scene.frame_end = 250; scene.frame_set(1)
scene.render.engine = 'BLENDER_EEVEE_NEXT'
scene.render.bake_bias = 0.0
scene.render.bake_samples = 0
scene.render.compositor_device = 'GPU'
scene.eevee.use_volume_custom_range = False
scene.eevee.fast_gi_thickness_near = 0.1
scene.eevee.fast_gi_thickness_far = 0.0
scene.eevee.ray_tracing_options.screen_trace_thickness = 0.1
bpy.context.view_layer.update()

# ---- added for rendering (the .blend has no active camera and no usable light): camera, sun + grey world if the file has none
cam_auto = bpy.data.cameras.new('AutoCamera')
cam_auto.lens = 50.0
cam_auto.sensor_width = 36.0
cam_auto.clip_end = 1000.0
ob_auto_camera = bpy.data.objects.new('AutoCamera', cam_auto)
scene.collection.objects.link(ob_auto_camera)
ob_auto_camera.location = (4.40109, -5.28131, 5.22682)
ob_auto_camera.rotation_euler = (1.09748, -7.21219e-08, 0.694738)
scene.camera = ob_auto_camera
light_auto_sun = bpy.data.lights.new('AutoSun', 'SUN')
light_auto_sun.energy = 3.0
light_auto_sun.angle = 0.0523599
ob_auto_sun = bpy.data.objects.new('AutoSun', light_auto_sun)
scene.collection.objects.link(ob_auto_sun)
ob_auto_sun.rotation_euler = (0.872665, 0.174533, 0.523599)
if scene.world is None:
    world_auto = bpy.data.worlds.new('AutoWorld')
    world_auto.color = (0.3, 0.3, 0.3)
    scene.world = world_auto
bpy.context.view_layer.update()
